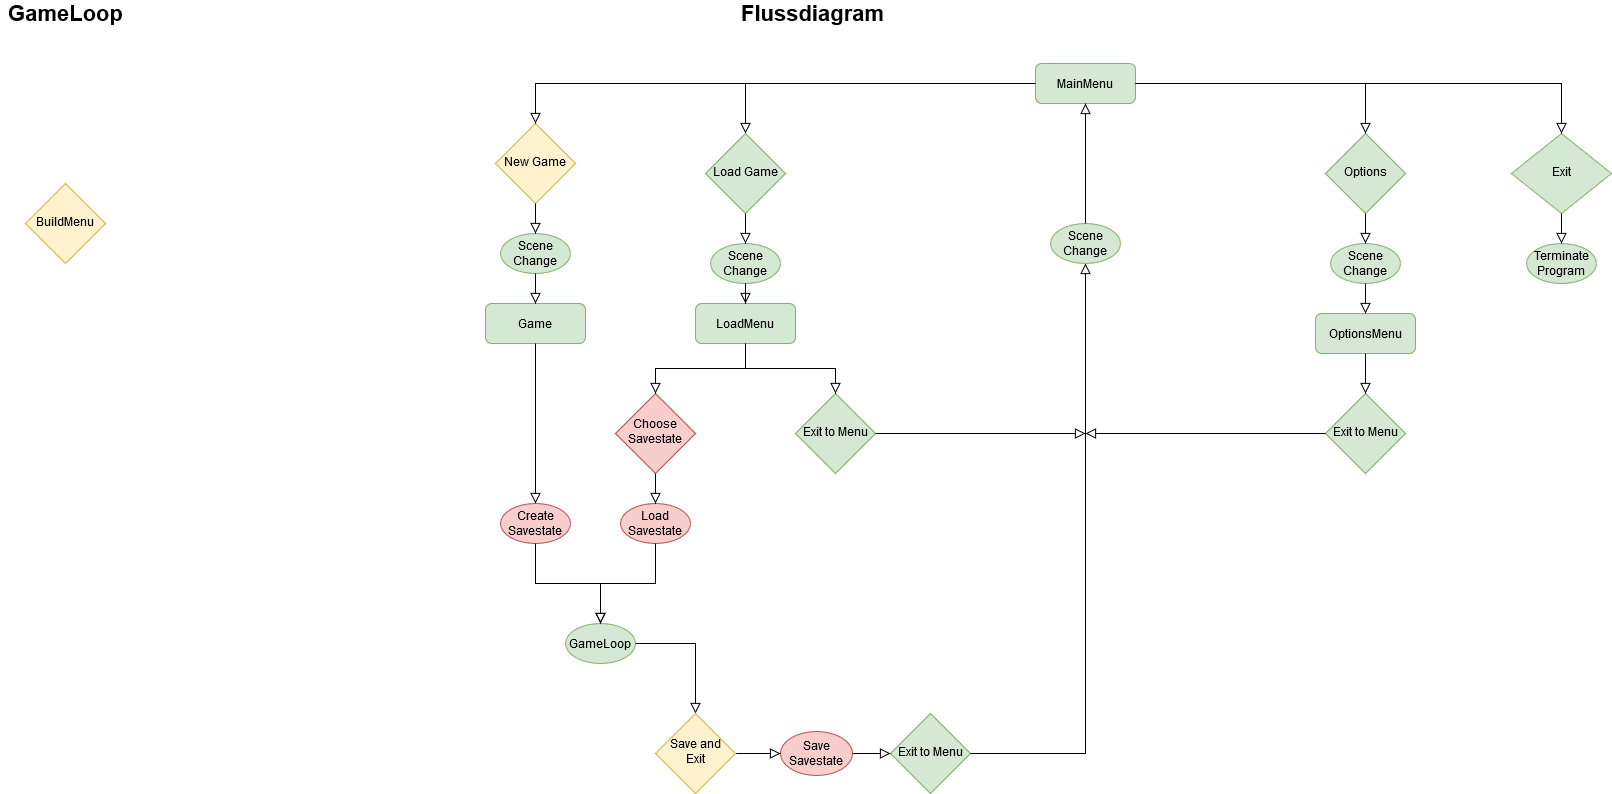

The diagram above was exported from draw.io. Its source (the exported page's mxGraphModel, read from the mxfile embedded in the PNG):
<mxGraphModel dx="2249" dy="791" grid="1" gridSize="10" guides="1" tooltips="1" connect="1" arrows="1" fold="1" page="1" pageScale="1" pageWidth="827" pageHeight="1169" math="0" shadow="0">
  <root>
    <mxCell id="WIyWlLk6GJQsqaUBKTNV-0" />
    <mxCell id="WIyWlLk6GJQsqaUBKTNV-1" parent="WIyWlLk6GJQsqaUBKTNV-0" />
    <mxCell id="WIyWlLk6GJQsqaUBKTNV-2" value="" style="rounded=0;html=1;jettySize=auto;orthogonalLoop=1;fontSize=11;endArrow=block;endFill=0;endSize=8;strokeWidth=1;shadow=0;labelBackgroundColor=none;edgeStyle=orthogonalEdgeStyle;" parent="WIyWlLk6GJQsqaUBKTNV-1" source="WIyWlLk6GJQsqaUBKTNV-3" target="WIyWlLk6GJQsqaUBKTNV-6" edge="1">
      <mxGeometry relative="1" as="geometry" />
    </mxCell>
    <mxCell id="WIyWlLk6GJQsqaUBKTNV-3" value="MainMenu" style="rounded=1;whiteSpace=wrap;html=1;fontSize=12;glass=0;strokeWidth=1;shadow=0;fillColor=#d5e8d4;strokeColor=#82b366;" parent="WIyWlLk6GJQsqaUBKTNV-1" vertex="1">
      <mxGeometry x="230" y="90" width="100" height="40" as="geometry" />
    </mxCell>
    <mxCell id="WIyWlLk6GJQsqaUBKTNV-6" value="Load Game" style="rhombus;whiteSpace=wrap;html=1;shadow=0;fontFamily=Helvetica;fontSize=12;align=center;strokeWidth=1;spacing=6;spacingTop=-4;fillColor=#d5e8d4;strokeColor=#82b366;" parent="WIyWlLk6GJQsqaUBKTNV-1" vertex="1">
      <mxGeometry x="-100" y="160" width="80" height="80" as="geometry" />
    </mxCell>
    <mxCell id="HV2w_kU8yf7NbcnH7iWR-0" value="&lt;div&gt;New Game&lt;/div&gt;" style="rhombus;whiteSpace=wrap;html=1;shadow=0;fontFamily=Helvetica;fontSize=12;align=center;strokeWidth=1;spacing=6;spacingTop=-4;fillColor=#fff2cc;strokeColor=#d6b656;" parent="WIyWlLk6GJQsqaUBKTNV-1" vertex="1">
      <mxGeometry x="-310" y="150" width="80" height="80" as="geometry" />
    </mxCell>
    <mxCell id="HV2w_kU8yf7NbcnH7iWR-1" value="Options" style="rhombus;whiteSpace=wrap;html=1;shadow=0;fontFamily=Helvetica;fontSize=12;align=center;strokeWidth=1;spacing=6;spacingTop=-4;fillColor=#d5e8d4;strokeColor=#82b366;" parent="WIyWlLk6GJQsqaUBKTNV-1" vertex="1">
      <mxGeometry x="520" y="160" width="80" height="80" as="geometry" />
    </mxCell>
    <mxCell id="HV2w_kU8yf7NbcnH7iWR-2" value="" style="rounded=0;html=1;jettySize=auto;orthogonalLoop=1;fontSize=11;endArrow=block;endFill=0;endSize=8;strokeWidth=1;shadow=0;labelBackgroundColor=none;edgeStyle=orthogonalEdgeStyle;" parent="WIyWlLk6GJQsqaUBKTNV-1" source="WIyWlLk6GJQsqaUBKTNV-3" target="HV2w_kU8yf7NbcnH7iWR-0" edge="1">
      <mxGeometry relative="1" as="geometry">
        <mxPoint x="70" y="100" as="sourcePoint" />
        <mxPoint x="70" y="160" as="targetPoint" />
      </mxGeometry>
    </mxCell>
    <mxCell id="HV2w_kU8yf7NbcnH7iWR-3" value="" style="rounded=0;html=1;jettySize=auto;orthogonalLoop=1;fontSize=11;endArrow=block;endFill=0;endSize=8;strokeWidth=1;shadow=0;labelBackgroundColor=none;edgeStyle=orthogonalEdgeStyle;" parent="WIyWlLk6GJQsqaUBKTNV-1" source="WIyWlLk6GJQsqaUBKTNV-3" target="HV2w_kU8yf7NbcnH7iWR-1" edge="1">
      <mxGeometry relative="1" as="geometry">
        <mxPoint x="250" y="150" as="sourcePoint" />
        <mxPoint x="250" y="210" as="targetPoint" />
      </mxGeometry>
    </mxCell>
    <mxCell id="HV2w_kU8yf7NbcnH7iWR-5" value="Exit" style="rhombus;whiteSpace=wrap;html=1;shadow=0;fontFamily=Helvetica;fontSize=12;align=center;strokeWidth=1;spacing=6;spacingTop=-4;fillColor=#d5e8d4;strokeColor=#82b366;" parent="WIyWlLk6GJQsqaUBKTNV-1" vertex="1">
      <mxGeometry x="706" y="160" width="100" height="80" as="geometry" />
    </mxCell>
    <mxCell id="HV2w_kU8yf7NbcnH7iWR-6" value="" style="rounded=0;html=1;jettySize=auto;orthogonalLoop=1;fontSize=11;endArrow=block;endFill=0;endSize=8;strokeWidth=1;shadow=0;labelBackgroundColor=none;edgeStyle=orthogonalEdgeStyle;" parent="WIyWlLk6GJQsqaUBKTNV-1" source="WIyWlLk6GJQsqaUBKTNV-3" target="HV2w_kU8yf7NbcnH7iWR-5" edge="1">
      <mxGeometry relative="1" as="geometry">
        <mxPoint x="300" y="130" as="sourcePoint" />
        <mxPoint x="350" y="200" as="targetPoint" />
      </mxGeometry>
    </mxCell>
    <mxCell id="HV2w_kU8yf7NbcnH7iWR-7" value="Terminate Program" style="ellipse;whiteSpace=wrap;html=1;fillColor=#d5e8d4;strokeColor=#82b366;" parent="WIyWlLk6GJQsqaUBKTNV-1" vertex="1">
      <mxGeometry x="721" y="270" width="70" height="40" as="geometry" />
    </mxCell>
    <mxCell id="HV2w_kU8yf7NbcnH7iWR-8" value="" style="rounded=0;html=1;jettySize=auto;orthogonalLoop=1;fontSize=11;endArrow=block;endFill=0;endSize=8;strokeWidth=1;shadow=0;labelBackgroundColor=none;edgeStyle=orthogonalEdgeStyle;" parent="WIyWlLk6GJQsqaUBKTNV-1" source="HV2w_kU8yf7NbcnH7iWR-5" target="HV2w_kU8yf7NbcnH7iWR-7" edge="1">
      <mxGeometry relative="1" as="geometry">
        <mxPoint x="666" y="80" as="sourcePoint" />
        <mxPoint x="766" y="170" as="targetPoint" />
      </mxGeometry>
    </mxCell>
    <mxCell id="HV2w_kU8yf7NbcnH7iWR-9" value="Scene Change " style="ellipse;whiteSpace=wrap;html=1;fillColor=#d5e8d4;strokeColor=#82b366;" parent="WIyWlLk6GJQsqaUBKTNV-1" vertex="1">
      <mxGeometry x="525" y="270" width="70" height="40" as="geometry" />
    </mxCell>
    <mxCell id="HV2w_kU8yf7NbcnH7iWR-10" value="Scene Change " style="ellipse;whiteSpace=wrap;html=1;fillColor=#d5e8d4;strokeColor=#82b366;" parent="WIyWlLk6GJQsqaUBKTNV-1" vertex="1">
      <mxGeometry x="-95" y="270" width="70" height="40" as="geometry" />
    </mxCell>
    <mxCell id="HV2w_kU8yf7NbcnH7iWR-11" value="Scene Change" style="ellipse;whiteSpace=wrap;html=1;fillColor=#d5e8d4;strokeColor=#82b366;" parent="WIyWlLk6GJQsqaUBKTNV-1" vertex="1">
      <mxGeometry x="-305" y="260" width="70" height="40" as="geometry" />
    </mxCell>
    <mxCell id="HV2w_kU8yf7NbcnH7iWR-13" value="" style="rounded=0;html=1;jettySize=auto;orthogonalLoop=1;fontSize=11;endArrow=block;endFill=0;endSize=8;strokeWidth=1;shadow=0;labelBackgroundColor=none;edgeStyle=orthogonalEdgeStyle;" parent="WIyWlLk6GJQsqaUBKTNV-1" source="HV2w_kU8yf7NbcnH7iWR-0" target="HV2w_kU8yf7NbcnH7iWR-11" edge="1">
      <mxGeometry relative="1" as="geometry">
        <mxPoint x="190" y="230" as="sourcePoint" />
        <mxPoint x="190" y="250" as="targetPoint" />
      </mxGeometry>
    </mxCell>
    <mxCell id="HV2w_kU8yf7NbcnH7iWR-14" value="" style="rounded=0;html=1;jettySize=auto;orthogonalLoop=1;fontSize=11;endArrow=block;endFill=0;endSize=8;strokeWidth=1;shadow=0;labelBackgroundColor=none;edgeStyle=orthogonalEdgeStyle;" parent="WIyWlLk6GJQsqaUBKTNV-1" source="WIyWlLk6GJQsqaUBKTNV-6" target="HV2w_kU8yf7NbcnH7iWR-10" edge="1">
      <mxGeometry relative="1" as="geometry">
        <mxPoint x="320" y="320" as="sourcePoint" />
        <mxPoint x="320" y="340" as="targetPoint" />
      </mxGeometry>
    </mxCell>
    <mxCell id="HV2w_kU8yf7NbcnH7iWR-16" value="" style="rounded=0;html=1;jettySize=auto;orthogonalLoop=1;fontSize=11;endArrow=block;endFill=0;endSize=8;strokeWidth=1;shadow=0;labelBackgroundColor=none;edgeStyle=orthogonalEdgeStyle;" parent="WIyWlLk6GJQsqaUBKTNV-1" source="HV2w_kU8yf7NbcnH7iWR-1" target="HV2w_kU8yf7NbcnH7iWR-9" edge="1">
      <mxGeometry relative="1" as="geometry">
        <mxPoint x="756" y="240" as="sourcePoint" />
        <mxPoint x="686" y="300" as="targetPoint" />
      </mxGeometry>
    </mxCell>
    <mxCell id="HV2w_kU8yf7NbcnH7iWR-24" value="OptionsMenu" style="rounded=1;whiteSpace=wrap;html=1;fontSize=12;glass=0;strokeWidth=1;shadow=0;fillColor=#d5e8d4;strokeColor=#82b366;" parent="WIyWlLk6GJQsqaUBKTNV-1" vertex="1">
      <mxGeometry x="510" y="340" width="100" height="40" as="geometry" />
    </mxCell>
    <mxCell id="HV2w_kU8yf7NbcnH7iWR-25" value="LoadMenu" style="rounded=1;whiteSpace=wrap;html=1;fontSize=12;glass=0;strokeWidth=1;shadow=0;fillColor=#d5e8d4;strokeColor=#82b366;" parent="WIyWlLk6GJQsqaUBKTNV-1" vertex="1">
      <mxGeometry x="-110" y="330" width="100" height="40" as="geometry" />
    </mxCell>
    <mxCell id="HV2w_kU8yf7NbcnH7iWR-26" value="Game" style="rounded=1;whiteSpace=wrap;html=1;fontSize=12;glass=0;strokeWidth=1;shadow=0;fillColor=#d5e8d4;strokeColor=#82b366;" parent="WIyWlLk6GJQsqaUBKTNV-1" vertex="1">
      <mxGeometry x="-320" y="330" width="100" height="40" as="geometry" />
    </mxCell>
    <mxCell id="HV2w_kU8yf7NbcnH7iWR-28" value="" style="rounded=0;html=1;jettySize=auto;orthogonalLoop=1;fontSize=11;endArrow=block;endFill=0;endSize=8;strokeWidth=1;shadow=0;labelBackgroundColor=none;edgeStyle=orthogonalEdgeStyle;" parent="WIyWlLk6GJQsqaUBKTNV-1" source="HV2w_kU8yf7NbcnH7iWR-10" target="HV2w_kU8yf7NbcnH7iWR-25" edge="1">
      <mxGeometry relative="1" as="geometry">
        <mxPoint x="-100" y="250" as="sourcePoint" />
        <mxPoint x="-100" y="280" as="targetPoint" />
      </mxGeometry>
    </mxCell>
    <mxCell id="HV2w_kU8yf7NbcnH7iWR-29" value="" style="rounded=0;html=1;jettySize=auto;orthogonalLoop=1;fontSize=11;endArrow=block;endFill=0;endSize=8;strokeWidth=1;shadow=0;labelBackgroundColor=none;edgeStyle=orthogonalEdgeStyle;" parent="WIyWlLk6GJQsqaUBKTNV-1" source="HV2w_kU8yf7NbcnH7iWR-9" target="HV2w_kU8yf7NbcnH7iWR-24" edge="1">
      <mxGeometry relative="1" as="geometry">
        <mxPoint x="360" y="260" as="sourcePoint" />
        <mxPoint x="360" y="290" as="targetPoint" />
      </mxGeometry>
    </mxCell>
    <mxCell id="HV2w_kU8yf7NbcnH7iWR-30" value="" style="rounded=0;html=1;jettySize=auto;orthogonalLoop=1;fontSize=11;endArrow=block;endFill=0;endSize=8;strokeWidth=1;shadow=0;labelBackgroundColor=none;edgeStyle=orthogonalEdgeStyle;" parent="WIyWlLk6GJQsqaUBKTNV-1" source="HV2w_kU8yf7NbcnH7iWR-11" target="HV2w_kU8yf7NbcnH7iWR-26" edge="1">
      <mxGeometry relative="1" as="geometry">
        <mxPoint x="-240" y="260" as="sourcePoint" />
        <mxPoint x="-240" y="290" as="targetPoint" />
      </mxGeometry>
    </mxCell>
    <mxCell id="HV2w_kU8yf7NbcnH7iWR-32" value="GameLoop" style="ellipse;whiteSpace=wrap;html=1;fillColor=#d5e8d4;strokeColor=#82b366;" parent="WIyWlLk6GJQsqaUBKTNV-1" vertex="1">
      <mxGeometry x="-240" y="650" width="70" height="40" as="geometry" />
    </mxCell>
    <mxCell id="HV2w_kU8yf7NbcnH7iWR-33" value="" style="rounded=0;html=1;jettySize=auto;orthogonalLoop=1;fontSize=11;endArrow=block;endFill=0;endSize=8;strokeWidth=1;shadow=0;labelBackgroundColor=none;edgeStyle=orthogonalEdgeStyle;exitX=0.5;exitY=1;exitDx=0;exitDy=0;" parent="WIyWlLk6GJQsqaUBKTNV-1" source="HV2w_kU8yf7NbcnH7iWR-26" target="HV2w_kU8yf7NbcnH7iWR-60" edge="1">
      <mxGeometry relative="1" as="geometry">
        <mxPoint x="-260" y="310" as="sourcePoint" />
        <mxPoint x="-400" y="490" as="targetPoint" />
      </mxGeometry>
    </mxCell>
    <mxCell id="HV2w_kU8yf7NbcnH7iWR-34" value="Exit to Menu" style="rhombus;whiteSpace=wrap;html=1;shadow=0;fontFamily=Helvetica;fontSize=12;align=center;strokeWidth=1;spacing=6;spacingTop=-4;fillColor=#d5e8d4;strokeColor=#82b366;" parent="WIyWlLk6GJQsqaUBKTNV-1" vertex="1">
      <mxGeometry x="-10" y="420" width="80" height="80" as="geometry" />
    </mxCell>
    <mxCell id="HV2w_kU8yf7NbcnH7iWR-35" value="Choose Savestate" style="rhombus;whiteSpace=wrap;html=1;shadow=0;fontFamily=Helvetica;fontSize=12;align=center;strokeWidth=1;spacing=6;spacingTop=-4;fillColor=#f8cecc;strokeColor=#b85450;" parent="WIyWlLk6GJQsqaUBKTNV-1" vertex="1">
      <mxGeometry x="-190" y="420" width="80" height="80" as="geometry" />
    </mxCell>
    <mxCell id="HV2w_kU8yf7NbcnH7iWR-36" value="" style="rounded=0;html=1;jettySize=auto;orthogonalLoop=1;fontSize=11;endArrow=block;endFill=0;endSize=8;strokeWidth=1;shadow=0;labelBackgroundColor=none;edgeStyle=orthogonalEdgeStyle;" parent="WIyWlLk6GJQsqaUBKTNV-1" source="HV2w_kU8yf7NbcnH7iWR-25" target="HV2w_kU8yf7NbcnH7iWR-34" edge="1">
      <mxGeometry relative="1" as="geometry">
        <mxPoint x="-50" y="320" as="sourcePoint" />
        <mxPoint x="-50" y="350" as="targetPoint" />
      </mxGeometry>
    </mxCell>
    <mxCell id="HV2w_kU8yf7NbcnH7iWR-37" value="" style="rounded=0;html=1;jettySize=auto;orthogonalLoop=1;fontSize=11;endArrow=block;endFill=0;endSize=8;strokeWidth=1;shadow=0;labelBackgroundColor=none;edgeStyle=orthogonalEdgeStyle;" parent="WIyWlLk6GJQsqaUBKTNV-1" source="HV2w_kU8yf7NbcnH7iWR-25" target="HV2w_kU8yf7NbcnH7iWR-35" edge="1">
      <mxGeometry relative="1" as="geometry">
        <mxPoint x="-40" y="330" as="sourcePoint" />
        <mxPoint x="-40" y="360" as="targetPoint" />
      </mxGeometry>
    </mxCell>
    <mxCell id="HV2w_kU8yf7NbcnH7iWR-41" value="Exit to Menu" style="rhombus;whiteSpace=wrap;html=1;shadow=0;fontFamily=Helvetica;fontSize=12;align=center;strokeWidth=1;spacing=6;spacingTop=-4;fillColor=#d5e8d4;strokeColor=#82b366;" parent="WIyWlLk6GJQsqaUBKTNV-1" vertex="1">
      <mxGeometry x="520" y="420" width="80" height="80" as="geometry" />
    </mxCell>
    <mxCell id="HV2w_kU8yf7NbcnH7iWR-43" value="" style="rounded=0;html=1;jettySize=auto;orthogonalLoop=1;fontSize=11;endArrow=block;endFill=0;endSize=8;strokeWidth=1;shadow=0;labelBackgroundColor=none;edgeStyle=orthogonalEdgeStyle;" parent="WIyWlLk6GJQsqaUBKTNV-1" source="HV2w_kU8yf7NbcnH7iWR-24" target="HV2w_kU8yf7NbcnH7iWR-41" edge="1">
      <mxGeometry relative="1" as="geometry">
        <mxPoint x="570" y="320" as="sourcePoint" />
        <mxPoint x="570" y="350" as="targetPoint" />
      </mxGeometry>
    </mxCell>
    <mxCell id="HV2w_kU8yf7NbcnH7iWR-44" value="Load Savestate" style="ellipse;whiteSpace=wrap;html=1;fillColor=#f8cecc;strokeColor=#b85450;" parent="WIyWlLk6GJQsqaUBKTNV-1" vertex="1">
      <mxGeometry x="-185" y="530" width="70" height="40" as="geometry" />
    </mxCell>
    <mxCell id="HV2w_kU8yf7NbcnH7iWR-45" value="" style="rounded=0;html=1;jettySize=auto;orthogonalLoop=1;fontSize=11;endArrow=block;endFill=0;endSize=8;strokeWidth=1;shadow=0;labelBackgroundColor=none;edgeStyle=orthogonalEdgeStyle;" parent="WIyWlLk6GJQsqaUBKTNV-1" source="HV2w_kU8yf7NbcnH7iWR-35" target="HV2w_kU8yf7NbcnH7iWR-44" edge="1">
      <mxGeometry relative="1" as="geometry">
        <mxPoint x="-260" y="380" as="sourcePoint" />
        <mxPoint x="-260" y="410" as="targetPoint" />
      </mxGeometry>
    </mxCell>
    <mxCell id="HV2w_kU8yf7NbcnH7iWR-60" value="&lt;div&gt;Create Savestate&lt;/div&gt;" style="ellipse;whiteSpace=wrap;html=1;fillColor=#f8cecc;strokeColor=#b85450;" parent="WIyWlLk6GJQsqaUBKTNV-1" vertex="1">
      <mxGeometry x="-305" y="530" width="70" height="40" as="geometry" />
    </mxCell>
    <mxCell id="HV2w_kU8yf7NbcnH7iWR-61" value="" style="rounded=0;html=1;jettySize=auto;orthogonalLoop=1;fontSize=11;endArrow=block;endFill=0;endSize=8;strokeWidth=1;shadow=0;labelBackgroundColor=none;edgeStyle=orthogonalEdgeStyle;" parent="WIyWlLk6GJQsqaUBKTNV-1" source="HV2w_kU8yf7NbcnH7iWR-60" target="HV2w_kU8yf7NbcnH7iWR-32" edge="1">
      <mxGeometry relative="1" as="geometry">
        <mxPoint x="-260" y="380" as="sourcePoint" />
        <mxPoint x="-225" y="540" as="targetPoint" />
      </mxGeometry>
    </mxCell>
    <mxCell id="HV2w_kU8yf7NbcnH7iWR-62" value="" style="rounded=0;html=1;jettySize=auto;orthogonalLoop=1;fontSize=11;endArrow=block;endFill=0;endSize=8;strokeWidth=1;shadow=0;labelBackgroundColor=none;edgeStyle=orthogonalEdgeStyle;" parent="WIyWlLk6GJQsqaUBKTNV-1" source="HV2w_kU8yf7NbcnH7iWR-44" target="HV2w_kU8yf7NbcnH7iWR-32" edge="1">
      <mxGeometry relative="1" as="geometry">
        <mxPoint x="-260" y="580" as="sourcePoint" />
        <mxPoint x="-205" y="660" as="targetPoint" />
      </mxGeometry>
    </mxCell>
    <mxCell id="HV2w_kU8yf7NbcnH7iWR-68" value="&lt;div&gt;Save&lt;/div&gt;&lt;div&gt;Savestate&lt;/div&gt;" style="ellipse;whiteSpace=wrap;html=1;fillColor=#f8cecc;strokeColor=#b85450;" parent="WIyWlLk6GJQsqaUBKTNV-1" vertex="1">
      <mxGeometry x="-25" y="758" width="72" height="44" as="geometry" />
    </mxCell>
    <mxCell id="HV2w_kU8yf7NbcnH7iWR-72" value="" style="rounded=0;html=1;jettySize=auto;orthogonalLoop=1;fontSize=11;endArrow=block;endFill=0;endSize=8;strokeWidth=1;shadow=0;labelBackgroundColor=none;edgeStyle=orthogonalEdgeStyle;" parent="WIyWlLk6GJQsqaUBKTNV-1" source="HV2w_kU8yf7NbcnH7iWR-75" target="HV2w_kU8yf7NbcnH7iWR-68" edge="1">
      <mxGeometry relative="1" as="geometry">
        <mxPoint x="-100" y="700" as="sourcePoint" />
        <mxPoint x="-100" y="750" as="targetPoint" />
      </mxGeometry>
    </mxCell>
    <mxCell id="HV2w_kU8yf7NbcnH7iWR-74" value="" style="rounded=0;html=1;jettySize=auto;orthogonalLoop=1;fontSize=11;endArrow=block;endFill=0;endSize=8;strokeWidth=1;shadow=0;labelBackgroundColor=none;edgeStyle=orthogonalEdgeStyle;" parent="WIyWlLk6GJQsqaUBKTNV-1" source="HV2w_kU8yf7NbcnH7iWR-32" target="HV2w_kU8yf7NbcnH7iWR-75" edge="1">
      <mxGeometry relative="1" as="geometry">
        <mxPoint x="-185" y="820" as="sourcePoint" />
        <mxPoint x="-55" y="760" as="targetPoint" />
      </mxGeometry>
    </mxCell>
    <mxCell id="HV2w_kU8yf7NbcnH7iWR-75" value="Save and Exit" style="rhombus;whiteSpace=wrap;html=1;shadow=0;fontFamily=Helvetica;fontSize=12;align=center;strokeWidth=1;spacing=6;spacingTop=-4;fillColor=#fff2cc;strokeColor=#d6b656;" parent="WIyWlLk6GJQsqaUBKTNV-1" vertex="1">
      <mxGeometry x="-150" y="740" width="80" height="80" as="geometry" />
    </mxCell>
    <mxCell id="HV2w_kU8yf7NbcnH7iWR-76" value="Exit to Menu" style="rhombus;whiteSpace=wrap;html=1;shadow=0;fontFamily=Helvetica;fontSize=12;align=center;strokeWidth=1;spacing=6;spacingTop=-4;fillColor=#d5e8d4;strokeColor=#82b366;" parent="WIyWlLk6GJQsqaUBKTNV-1" vertex="1">
      <mxGeometry x="85" y="740" width="80" height="80" as="geometry" />
    </mxCell>
    <mxCell id="HV2w_kU8yf7NbcnH7iWR-78" value="" style="rounded=0;html=1;jettySize=auto;orthogonalLoop=1;fontSize=11;endArrow=block;endFill=0;endSize=8;strokeWidth=1;shadow=0;labelBackgroundColor=none;edgeStyle=orthogonalEdgeStyle;" parent="WIyWlLk6GJQsqaUBKTNV-1" source="HV2w_kU8yf7NbcnH7iWR-68" target="HV2w_kU8yf7NbcnH7iWR-76" edge="1">
      <mxGeometry relative="1" as="geometry">
        <mxPoint x="15" y="780" as="sourcePoint" />
        <mxPoint x="-100" y="750" as="targetPoint" />
      </mxGeometry>
    </mxCell>
    <mxCell id="HV2w_kU8yf7NbcnH7iWR-79" value="" style="rounded=0;html=1;jettySize=auto;orthogonalLoop=1;fontSize=11;endArrow=block;endFill=0;endSize=8;strokeWidth=1;shadow=0;labelBackgroundColor=none;edgeStyle=orthogonalEdgeStyle;" parent="WIyWlLk6GJQsqaUBKTNV-1" source="HV2w_kU8yf7NbcnH7iWR-76" target="HV2w_kU8yf7NbcnH7iWR-82" edge="1">
      <mxGeometry relative="1" as="geometry">
        <mxPoint x="140" y="470" as="sourcePoint" />
        <mxPoint x="270" y="140" as="targetPoint" />
        <Array as="points">
          <mxPoint x="280" y="780" />
          <mxPoint x="280" y="350" />
        </Array>
      </mxGeometry>
    </mxCell>
    <mxCell id="HV2w_kU8yf7NbcnH7iWR-82" value="Scene Change " style="ellipse;whiteSpace=wrap;html=1;fillColor=#d5e8d4;strokeColor=#82b366;" parent="WIyWlLk6GJQsqaUBKTNV-1" vertex="1">
      <mxGeometry x="245" y="250" width="70" height="40" as="geometry" />
    </mxCell>
    <mxCell id="HV2w_kU8yf7NbcnH7iWR-83" value="" style="rounded=0;html=1;jettySize=auto;orthogonalLoop=1;fontSize=11;endArrow=block;endFill=0;endSize=8;strokeWidth=1;shadow=0;labelBackgroundColor=none;edgeStyle=orthogonalEdgeStyle;" parent="WIyWlLk6GJQsqaUBKTNV-1" source="HV2w_kU8yf7NbcnH7iWR-41" edge="1">
      <mxGeometry relative="1" as="geometry">
        <mxPoint x="389" y="470" as="sourcePoint" />
        <mxPoint x="280" y="460" as="targetPoint" />
        <Array as="points" />
      </mxGeometry>
    </mxCell>
    <mxCell id="HV2w_kU8yf7NbcnH7iWR-86" value="" style="rounded=0;html=1;jettySize=auto;orthogonalLoop=1;fontSize=11;endArrow=block;endFill=0;endSize=8;strokeWidth=1;shadow=0;labelBackgroundColor=none;edgeStyle=orthogonalEdgeStyle;" parent="WIyWlLk6GJQsqaUBKTNV-1" source="HV2w_kU8yf7NbcnH7iWR-34" edge="1">
      <mxGeometry relative="1" as="geometry">
        <mxPoint x="89.9998486155896" y="459.99882352941194" as="sourcePoint" />
        <mxPoint x="280" y="460" as="targetPoint" />
        <Array as="points" />
      </mxGeometry>
    </mxCell>
    <mxCell id="HV2w_kU8yf7NbcnH7iWR-87" value="&lt;font style=&quot;font-size: 22px&quot;&gt;&lt;b&gt;GameLoop&lt;/b&gt;&lt;/font&gt;" style="text;html=1;align=center;verticalAlign=middle;resizable=0;points=[];autosize=1;" parent="WIyWlLk6GJQsqaUBKTNV-1" vertex="1">
      <mxGeometry x="-805" y="30" width="130" height="20" as="geometry" />
    </mxCell>
    <mxCell id="HV2w_kU8yf7NbcnH7iWR-88" value="&lt;div&gt;&lt;font style=&quot;font-size: 22px&quot;&gt;&lt;b&gt;Flussdiagram&lt;/b&gt;&lt;/font&gt;&lt;/div&gt;" style="text;html=1;align=center;verticalAlign=middle;resizable=0;points=[];autosize=1;" parent="WIyWlLk6GJQsqaUBKTNV-1" vertex="1">
      <mxGeometry x="-73" y="30" width="160" height="20" as="geometry" />
    </mxCell>
    <mxCell id="HV2w_kU8yf7NbcnH7iWR-99" value="" style="rounded=0;html=1;jettySize=auto;orthogonalLoop=1;fontSize=11;endArrow=block;endFill=0;endSize=8;strokeWidth=1;shadow=0;labelBackgroundColor=none;edgeStyle=orthogonalEdgeStyle;" parent="WIyWlLk6GJQsqaUBKTNV-1" source="HV2w_kU8yf7NbcnH7iWR-82" target="WIyWlLk6GJQsqaUBKTNV-3" edge="1">
      <mxGeometry relative="1" as="geometry">
        <mxPoint x="80" y="470" as="sourcePoint" />
        <mxPoint x="290" y="470" as="targetPoint" />
        <Array as="points" />
      </mxGeometry>
    </mxCell>
    <mxCell id="HV2w_kU8yf7NbcnH7iWR-101" value="BuildMenu" style="rhombus;whiteSpace=wrap;html=1;shadow=0;fontFamily=Helvetica;fontSize=12;align=center;strokeWidth=1;spacing=6;spacingTop=-4;fillColor=#fff2cc;strokeColor=#d6b656;" parent="WIyWlLk6GJQsqaUBKTNV-1" vertex="1">
      <mxGeometry x="-780" y="210" width="80" height="80" as="geometry" />
    </mxCell>
  </root>
</mxGraphModel>